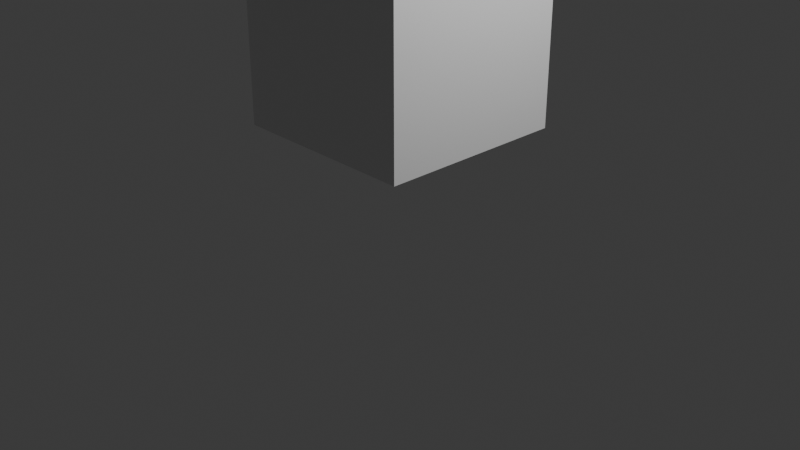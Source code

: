 # Source: CubeWith4Animations.blend  (saved by Blender 5.0.119; exported with 4.5.12 LTS)
import bpy
from mathutils import Matrix  # noqa: F401  (used for matrix-valued properties, if any)

bpy.ops.wm.read_factory_settings(use_empty=True)
scene = bpy.context.scene
scene.name = 'Scene'

# ---- collections
col_collection = bpy.data.collections.new('Collection'); scene.collection.children.link(col_collection)

# ---- materials (node trees are filled in below, after node groups)
mat_material = bpy.data.materials.new('Material')
mat_material.alpha_threshold = 0.0
mat_material.use_backface_culling_lightprobe_volume = False
mat_material.roughness = 0.5
mat_material.line_color = (0.0, 0.0, 0.0, 1.0)

# ---- material node trees
mat_material.use_nodes = True; mat_material.node_tree.nodes.clear()
_N = mat_material.node_tree.nodes; _L = mat_material.node_tree.links
n0 = _N.new('ShaderNodeOutputMaterial'); n0.name = 'Material Output'; n0.location = (200, 100)
n1 = _N.new('ShaderNodeBsdfPrincipled'); n1.name = 'Principled BSDF'; n1.location = (-200, 100)
_L.new(n1.outputs[0], n0.inputs[0])
n0.is_active_output = True

# ---- world
world_world = bpy.data.worlds.new('World'); scene.world = world_world
world_world.use_nodes = True; world_world.node_tree.nodes.clear()
_N = world_world.node_tree.nodes; _L = world_world.node_tree.links
n0 = _N.new('ShaderNodeOutputWorld'); n0.name = 'World Output'; n0.location = (200, 100)
n1 = _N.new('ShaderNodeBackground'); n1.name = 'Background'; n1.location = (-200, 100)
n1.inputs[0].default_value = (0.05088, 0.05088, 0.05088, 1.0)
_L.new(n1.outputs[0], n0.inputs[0])
n0.is_active_output = True
world_world.color = (0.05088, 0.05088, 0.05088)
world_world.sun_shadow_jitter_overblur = 0.0

# ---- cameras
cam_camera = bpy.data.cameras.new('Camera')
cam_camera.clip_end = 100.0
cam_camera.ortho_scale = 7.314

# ---- lights
light_light = bpy.data.lights.new('Light', 'POINT')
light_light.energy = 1000.0
light_light.shadow_soft_size = 0.1

# ---- meshes
me_cube = bpy.data.meshes.new('Cube')
me_cube.from_pydata([(1.0, 1.0, 1.0), (1.0, 1.0, -1.0), (1.0, -1.0, 1.0), (1.0, -1.0, -1.0), (-1.0, 1.0, 1.0), (-1.0, 1.0, -1.0), (-1.0, -1.0, 1.0), (-1.0, -1.0, -1.0)], [], [(0, 4, 6, 2), (3, 2, 6, 7), (7, 6, 4, 5), (5, 1, 3, 7), (1, 0, 2, 3), (5, 4, 0, 1)])
_uv = me_cube.uv_layers.new(name='UVMap')
_uv.uv.foreach_set('vector', [0.625, 0.5, 0.875, 0.5, 0.875, 0.75, 0.625, 0.75, 0.375, 0.75, 0.625, 0.75, 0.625, 1.0, 0.375, 1.0, 0.375, 0.0, 0.625, 0.0, 0.625, 0.25, 0.375, 0.25, 0.125, 0.5, 0.375, 0.5, 0.375, 0.75, 0.125, 0.75, 0.375, 0.5, 0.625, 0.5, 0.625, 0.75, 0.375, 0.75, 0.375, 0.25, 0.625, 0.25, 0.625, 0.5, 0.375, 0.5])
me_cube.materials.append(mat_material)
me_cube.use_mirror_vertex_groups = False
me_cube.update()

# ---- objects
ob_cube = bpy.data.objects.new('Cube', me_cube)
ob_light = bpy.data.objects.new('Light', light_light)
ob_camera = bpy.data.objects.new('Camera', cam_camera)

# ---- transforms, parenting, visibility, modifiers, constraints
ob_cube.location = (0.0, 0.0, 2.0)
ob_cube.lock_rotations_4d = False
ob_cube.empty_display_type = 'ARROWS'
ob_cube.lineart.crease_threshold = 0.0
ob_light.location = (4.076, 1.005, 5.904)
ob_light.rotation_euler = (0.6503, 0.05522, 1.866)
ob_light.lock_rotations_4d = False
ob_light.empty_display_type = 'ARROWS'
ob_light.color = (0.0, 0.0, 0.0, 0.0)
ob_light.lineart.crease_threshold = 0.0
ob_camera.location = (7.359, -6.926, 4.958)
ob_camera.rotation_euler = (1.109, 0.0, 0.8149)
ob_camera.lock_rotations_4d = False
ob_camera.empty_display_type = 'ARROWS'
ob_camera.color = (0.0, 0.0, 0.0, 0.0)
ob_camera.display_type = 'WIRE'
ob_camera.lineart.crease_threshold = 0.0

# ---- collection membership
col_collection.objects.link(ob_cube)
col_collection.objects.link(ob_light)
col_collection.objects.link(ob_camera)

# ---- scene / render settings (as saved in the file)
scene.camera = ob_camera
scene.frame_start = 1; scene.frame_end = 250; scene.frame_set(0)
scene.render.engine = 'BLENDER_EEVEE_NEXT'
scene.render.bake_bias = 0.0
scene.render.bake_samples = 0
scene.cycles.sampling_pattern = 'TABULATED_SOBOL'
scene.eevee.use_volume_custom_range = False
bpy.context.view_layer.update()
